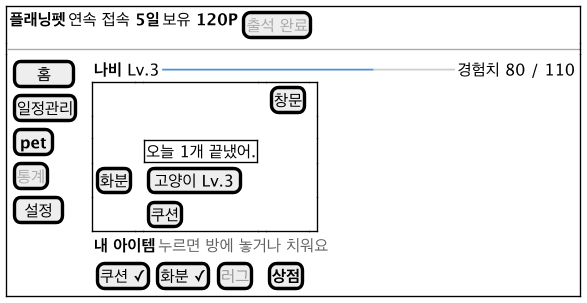

The diagram above was rendered by PlantUML. Its source (embedded in the PNG):
@startsalt ui-pet
!include ui-common.iuml
{+
  { <b>플래닝펫</b> | 연속 접속 <b>5일</b> | 보유 <b>120P</b> | [<color:#AAAAAA>출석 완료</color>] }
  --
  {
    {
      [  홈  ]
      [일정관리]
      [<b>pet</b>]
      [<color:#AAAAAA>통계</color>]
      [ 설정 ]
    } | . |
    {
      { <b>나비</b> Lv.3 | <color:#4A90D9>━━━━━━━━━━━━━</color><color:#CCCCCC>━━━━━</color> | 경험치 80 / 110 }
      {+
        .  | . | . | . | [창문] | .
        .  | . | . | . | . | .
        .  | . | {+ 오늘 1개 끝냈어. } | . | . | .
        [화분] | . | [고양이 Lv.3] | . | . | .
        .  | . | [쿠션] | . | . | .
      }
      { <b>내 아이템</b> | <color:#666666>누르면 방에 놓거나 치워요</color> }
      { [쿠션 ✓] | [화분 ✓] | [<color:#999999>러그</color>] | . | [<b>상점</b>] }
    }
  }
}
@endsalt